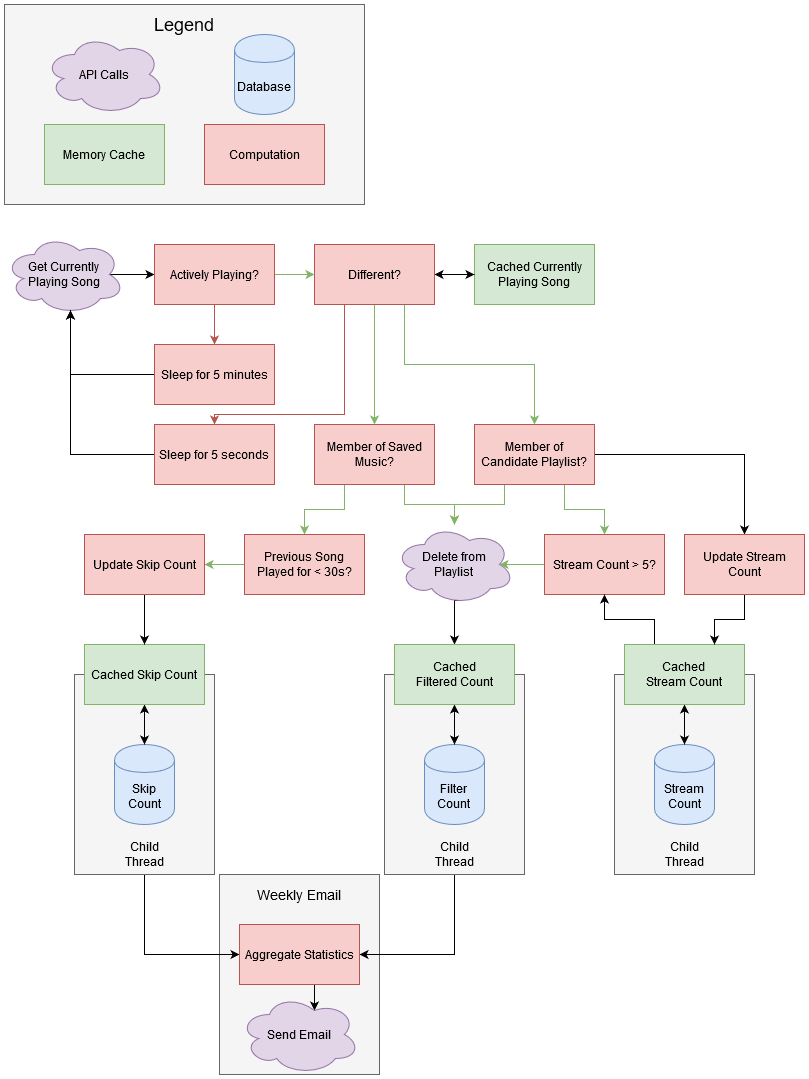

The diagram above was exported from draw.io. Its source (the exported page's mxGraphModel, read from the mxfile embedded in the PNG):
<mxGraphModel dx="1730" dy="1033" grid="1" gridSize="10" guides="1" tooltips="1" connect="1" arrows="1" fold="1" page="1" pageScale="1" pageWidth="850" pageHeight="1100" math="0" shadow="0">
  <root>
    <mxCell id="0" />
    <mxCell id="1" parent="0" />
    <mxCell id="ZADc6tnQs43xtntyefGF-143" value="" style="rounded=0;whiteSpace=wrap;html=1;shadow=0;glass=0;sketch=0;fontSize=12;fillColor=#f5f5f5;strokeColor=#666666;fontColor=#333333;" vertex="1" parent="1">
      <mxGeometry x="255" y="910" width="160" height="200" as="geometry" />
    </mxCell>
    <mxCell id="ZADc6tnQs43xtntyefGF-104" value="" style="rounded=0;whiteSpace=wrap;html=1;shadow=0;glass=0;sketch=0;fontSize=12;fillColor=#f5f5f5;strokeColor=#666666;fontColor=#333333;" vertex="1" parent="1">
      <mxGeometry x="650" y="710" width="140" height="200" as="geometry" />
    </mxCell>
    <mxCell id="ZADc6tnQs43xtntyefGF-3" value="" style="rounded=0;whiteSpace=wrap;html=1;fillColor=#f5f5f5;strokeColor=#666666;fontColor=#333333;" vertex="1" parent="1">
      <mxGeometry x="40" y="40" width="360" height="200" as="geometry" />
    </mxCell>
    <mxCell id="ZADc6tnQs43xtntyefGF-4" value="&lt;div style=&quot;font-size: 18px;&quot;&gt;Legend&lt;/div&gt;" style="text;html=1;strokeColor=none;fillColor=none;align=center;verticalAlign=middle;whiteSpace=wrap;rounded=0;fontSize=18;" vertex="1" parent="1">
      <mxGeometry x="200" y="50" width="40" height="20" as="geometry" />
    </mxCell>
    <mxCell id="ZADc6tnQs43xtntyefGF-6" value="Memory Cache" style="rounded=0;whiteSpace=wrap;html=1;fillColor=#d5e8d4;strokeColor=#82b366;" vertex="1" parent="1">
      <mxGeometry x="80" y="160" width="120" height="60" as="geometry" />
    </mxCell>
    <mxCell id="ZADc6tnQs43xtntyefGF-7" value="API Calls" style="ellipse;shape=cloud;whiteSpace=wrap;html=1;fillColor=#e1d5e7;strokeColor=#9673a6;" vertex="1" parent="1">
      <mxGeometry x="80" y="70" width="120" height="80" as="geometry" />
    </mxCell>
    <mxCell id="ZADc6tnQs43xtntyefGF-12" value="Database" style="shape=cylinder;whiteSpace=wrap;html=1;boundedLbl=1;backgroundOutline=1;fillColor=#dae8fc;strokeColor=#6c8ebf;" vertex="1" parent="1">
      <mxGeometry x="270" y="70" width="60" height="80" as="geometry" />
    </mxCell>
    <mxCell id="ZADc6tnQs43xtntyefGF-13" value="Computation" style="rounded=0;whiteSpace=wrap;html=1;fillColor=#f8cecc;strokeColor=#b85450;" vertex="1" parent="1">
      <mxGeometry x="240" y="160" width="120" height="60" as="geometry" />
    </mxCell>
    <mxCell id="ZADc6tnQs43xtntyefGF-47" value="" style="edgeStyle=orthogonalEdgeStyle;rounded=0;orthogonalLoop=1;jettySize=auto;html=1;startArrow=none;startFill=0;endArrow=classic;endFill=1;fontSize=12;exitX=0.875;exitY=0.5;exitDx=0;exitDy=0;exitPerimeter=0;" edge="1" parent="1" source="ZADc6tnQs43xtntyefGF-14" target="ZADc6tnQs43xtntyefGF-46">
      <mxGeometry relative="1" as="geometry" />
    </mxCell>
    <mxCell id="ZADc6tnQs43xtntyefGF-14" value="&lt;div&gt;Get Currently &lt;br&gt;&lt;/div&gt;&lt;div&gt;Playing Song&lt;/div&gt;" style="ellipse;shape=cloud;whiteSpace=wrap;html=1;rounded=0;shadow=0;glass=0;sketch=0;fontSize=12;fillColor=#e1d5e7;strokeColor=#9673a6;" vertex="1" parent="1">
      <mxGeometry x="40" y="270" width="120" height="80" as="geometry" />
    </mxCell>
    <mxCell id="ZADc6tnQs43xtntyefGF-20" value="Cached Currently Playing Song" style="rounded=0;whiteSpace=wrap;html=1;shadow=0;glass=0;sketch=0;fontSize=12;fillColor=#d5e8d4;strokeColor=#82b366;" vertex="1" parent="1">
      <mxGeometry x="510" y="280" width="120" height="60" as="geometry" />
    </mxCell>
    <mxCell id="ZADc6tnQs43xtntyefGF-28" style="edgeStyle=orthogonalEdgeStyle;rounded=0;orthogonalLoop=1;jettySize=auto;html=1;exitX=1;exitY=0.5;exitDx=0;exitDy=0;entryX=0;entryY=0.5;entryDx=0;entryDy=0;startArrow=classic;startFill=1;fontSize=12;" edge="1" parent="1" source="ZADc6tnQs43xtntyefGF-26" target="ZADc6tnQs43xtntyefGF-20">
      <mxGeometry relative="1" as="geometry" />
    </mxCell>
    <mxCell id="ZADc6tnQs43xtntyefGF-54" style="edgeStyle=orthogonalEdgeStyle;rounded=0;orthogonalLoop=1;jettySize=auto;html=1;exitX=0.25;exitY=1;exitDx=0;exitDy=0;entryX=0.5;entryY=0;entryDx=0;entryDy=0;startArrow=none;startFill=0;endArrow=classic;endFill=1;fontSize=12;fillColor=#f8cecc;strokeColor=#b85450;" edge="1" parent="1" source="ZADc6tnQs43xtntyefGF-26" target="ZADc6tnQs43xtntyefGF-36">
      <mxGeometry relative="1" as="geometry">
        <Array as="points">
          <mxPoint x="380" y="450" />
          <mxPoint x="250" y="450" />
        </Array>
      </mxGeometry>
    </mxCell>
    <mxCell id="ZADc6tnQs43xtntyefGF-67" style="edgeStyle=orthogonalEdgeStyle;rounded=0;orthogonalLoop=1;jettySize=auto;html=1;exitX=0.75;exitY=1;exitDx=0;exitDy=0;entryX=0.5;entryY=0;entryDx=0;entryDy=0;startArrow=none;startFill=0;endArrow=classic;endFill=1;fontSize=12;fillColor=#d5e8d4;strokeColor=#82b366;" edge="1" parent="1" source="ZADc6tnQs43xtntyefGF-26" target="ZADc6tnQs43xtntyefGF-66">
      <mxGeometry relative="1" as="geometry" />
    </mxCell>
    <mxCell id="ZADc6tnQs43xtntyefGF-69" style="edgeStyle=orthogonalEdgeStyle;rounded=0;orthogonalLoop=1;jettySize=auto;html=1;exitX=0.5;exitY=1;exitDx=0;exitDy=0;startArrow=none;startFill=0;endArrow=classic;endFill=1;fontSize=12;fillColor=#d5e8d4;strokeColor=#82b366;entryX=0.5;entryY=0;entryDx=0;entryDy=0;" edge="1" parent="1" source="ZADc6tnQs43xtntyefGF-26" target="ZADc6tnQs43xtntyefGF-70">
      <mxGeometry relative="1" as="geometry">
        <mxPoint x="410" y="460" as="targetPoint" />
      </mxGeometry>
    </mxCell>
    <mxCell id="ZADc6tnQs43xtntyefGF-26" value="Different?" style="rounded=0;whiteSpace=wrap;html=1;shadow=0;glass=0;sketch=0;fontSize=12;fillColor=#f8cecc;strokeColor=#b85450;" vertex="1" parent="1">
      <mxGeometry x="350" y="280" width="120" height="60" as="geometry" />
    </mxCell>
    <mxCell id="ZADc6tnQs43xtntyefGF-64" style="edgeStyle=orthogonalEdgeStyle;rounded=0;orthogonalLoop=1;jettySize=auto;html=1;exitX=0;exitY=0.5;exitDx=0;exitDy=0;entryX=0.55;entryY=0.95;entryDx=0;entryDy=0;entryPerimeter=0;startArrow=none;startFill=0;endArrow=classic;endFill=1;fontSize=12;" edge="1" parent="1" source="ZADc6tnQs43xtntyefGF-36" target="ZADc6tnQs43xtntyefGF-14">
      <mxGeometry relative="1" as="geometry" />
    </mxCell>
    <mxCell id="ZADc6tnQs43xtntyefGF-36" value="Sleep for 5 seconds" style="rounded=0;whiteSpace=wrap;html=1;shadow=0;glass=0;sketch=0;fontSize=12;fillColor=#f8cecc;strokeColor=#b85450;" vertex="1" parent="1">
      <mxGeometry x="190" y="460" width="120" height="60" as="geometry" />
    </mxCell>
    <mxCell id="ZADc6tnQs43xtntyefGF-50" style="edgeStyle=orthogonalEdgeStyle;rounded=0;orthogonalLoop=1;jettySize=auto;html=1;exitX=0.5;exitY=1;exitDx=0;exitDy=0;entryX=0.5;entryY=0;entryDx=0;entryDy=0;startArrow=none;startFill=0;endArrow=classic;endFill=1;fontSize=12;fillColor=#f8cecc;strokeColor=#b85450;" edge="1" parent="1" source="ZADc6tnQs43xtntyefGF-46" target="ZADc6tnQs43xtntyefGF-49">
      <mxGeometry relative="1" as="geometry" />
    </mxCell>
    <mxCell id="ZADc6tnQs43xtntyefGF-52" style="edgeStyle=orthogonalEdgeStyle;rounded=0;orthogonalLoop=1;jettySize=auto;html=1;exitX=1;exitY=0.5;exitDx=0;exitDy=0;entryX=0;entryY=0.5;entryDx=0;entryDy=0;startArrow=none;startFill=0;endArrow=classic;endFill=1;fontSize=12;fillColor=#d5e8d4;strokeColor=#82b366;" edge="1" parent="1" source="ZADc6tnQs43xtntyefGF-46" target="ZADc6tnQs43xtntyefGF-26">
      <mxGeometry relative="1" as="geometry" />
    </mxCell>
    <mxCell id="ZADc6tnQs43xtntyefGF-46" value="Actively Playing?" style="rounded=0;whiteSpace=wrap;html=1;shadow=0;glass=0;sketch=0;fontSize=12;fillColor=#f8cecc;strokeColor=#b85450;" vertex="1" parent="1">
      <mxGeometry x="190" y="280" width="120" height="60" as="geometry" />
    </mxCell>
    <mxCell id="ZADc6tnQs43xtntyefGF-63" style="edgeStyle=orthogonalEdgeStyle;rounded=0;orthogonalLoop=1;jettySize=auto;html=1;exitX=0;exitY=0.5;exitDx=0;exitDy=0;entryX=0.55;entryY=0.95;entryDx=0;entryDy=0;entryPerimeter=0;startArrow=none;startFill=0;endArrow=classic;endFill=1;fontSize=12;" edge="1" parent="1" source="ZADc6tnQs43xtntyefGF-49" target="ZADc6tnQs43xtntyefGF-14">
      <mxGeometry relative="1" as="geometry" />
    </mxCell>
    <mxCell id="ZADc6tnQs43xtntyefGF-49" value="Sleep for 5 minutes" style="rounded=0;whiteSpace=wrap;html=1;shadow=0;glass=0;sketch=0;fontSize=12;fillColor=#f8cecc;strokeColor=#b85450;" vertex="1" parent="1">
      <mxGeometry x="190" y="380" width="120" height="60" as="geometry" />
    </mxCell>
    <mxCell id="ZADc6tnQs43xtntyefGF-79" style="edgeStyle=orthogonalEdgeStyle;rounded=0;orthogonalLoop=1;jettySize=auto;html=1;exitX=0.25;exitY=1;exitDx=0;exitDy=0;startArrow=none;startFill=0;endArrow=classic;endFill=1;fontSize=12;fillColor=#d5e8d4;strokeColor=#82b366;" edge="1" parent="1" source="ZADc6tnQs43xtntyefGF-66" target="ZADc6tnQs43xtntyefGF-75">
      <mxGeometry relative="1" as="geometry" />
    </mxCell>
    <mxCell id="ZADc6tnQs43xtntyefGF-122" style="edgeStyle=orthogonalEdgeStyle;rounded=0;orthogonalLoop=1;jettySize=auto;html=1;exitX=0.75;exitY=1;exitDx=0;exitDy=0;startArrow=none;startFill=0;endArrow=classic;endFill=1;fontSize=12;fillColor=#d5e8d4;strokeColor=#82b366;" edge="1" parent="1" source="ZADc6tnQs43xtntyefGF-66" target="ZADc6tnQs43xtntyefGF-86">
      <mxGeometry relative="1" as="geometry" />
    </mxCell>
    <mxCell id="ZADc6tnQs43xtntyefGF-124" style="edgeStyle=orthogonalEdgeStyle;rounded=0;orthogonalLoop=1;jettySize=auto;html=1;exitX=1;exitY=0.5;exitDx=0;exitDy=0;entryX=0.5;entryY=0;entryDx=0;entryDy=0;startArrow=none;startFill=0;endArrow=classic;endFill=1;fontSize=12;" edge="1" parent="1" source="ZADc6tnQs43xtntyefGF-66" target="ZADc6tnQs43xtntyefGF-123">
      <mxGeometry relative="1" as="geometry" />
    </mxCell>
    <mxCell id="ZADc6tnQs43xtntyefGF-66" value="&lt;div&gt;Member of &lt;br&gt;&lt;/div&gt;&lt;div&gt;Candidate Playlist?&lt;/div&gt;" style="rounded=0;whiteSpace=wrap;html=1;shadow=0;glass=0;sketch=0;fontSize=12;fillColor=#f8cecc;strokeColor=#b85450;" vertex="1" parent="1">
      <mxGeometry x="510" y="460" width="120" height="60" as="geometry" />
    </mxCell>
    <mxCell id="ZADc6tnQs43xtntyefGF-68" value="Stream Count" style="shape=cylinder;whiteSpace=wrap;html=1;boundedLbl=1;backgroundOutline=1;rounded=0;shadow=0;glass=0;sketch=0;fontSize=12;fillColor=#dae8fc;strokeColor=#6c8ebf;" vertex="1" parent="1">
      <mxGeometry x="690" y="780" width="60" height="80" as="geometry" />
    </mxCell>
    <mxCell id="ZADc6tnQs43xtntyefGF-78" style="edgeStyle=orthogonalEdgeStyle;rounded=0;orthogonalLoop=1;jettySize=auto;html=1;exitX=0.75;exitY=1;exitDx=0;exitDy=0;startArrow=none;startFill=0;endArrow=classic;endFill=1;fontSize=12;fillColor=#d5e8d4;strokeColor=#82b366;" edge="1" parent="1" source="ZADc6tnQs43xtntyefGF-70" target="ZADc6tnQs43xtntyefGF-75">
      <mxGeometry relative="1" as="geometry" />
    </mxCell>
    <mxCell id="ZADc6tnQs43xtntyefGF-111" style="edgeStyle=orthogonalEdgeStyle;rounded=0;orthogonalLoop=1;jettySize=auto;html=1;exitX=0.25;exitY=1;exitDx=0;exitDy=0;entryX=0.5;entryY=0;entryDx=0;entryDy=0;startArrow=none;startFill=0;endArrow=classic;endFill=1;fontSize=12;fillColor=#d5e8d4;strokeColor=#82b366;" edge="1" parent="1" source="ZADc6tnQs43xtntyefGF-70" target="ZADc6tnQs43xtntyefGF-110">
      <mxGeometry relative="1" as="geometry" />
    </mxCell>
    <mxCell id="ZADc6tnQs43xtntyefGF-70" value="Member of Saved Music?" style="rounded=0;whiteSpace=wrap;html=1;shadow=0;glass=0;sketch=0;fontSize=12;fillColor=#f8cecc;strokeColor=#b85450;" vertex="1" parent="1">
      <mxGeometry x="350" y="460" width="120" height="60" as="geometry" />
    </mxCell>
    <mxCell id="ZADc6tnQs43xtntyefGF-139" style="edgeStyle=orthogonalEdgeStyle;rounded=0;orthogonalLoop=1;jettySize=auto;html=1;exitX=0.55;exitY=0.95;exitDx=0;exitDy=0;exitPerimeter=0;entryX=0.5;entryY=0;entryDx=0;entryDy=0;startArrow=none;startFill=0;endArrow=classic;endFill=1;fontSize=12;" edge="1" parent="1" source="ZADc6tnQs43xtntyefGF-75" target="ZADc6tnQs43xtntyefGF-137">
      <mxGeometry relative="1" as="geometry">
        <Array as="points">
          <mxPoint x="490" y="636" />
        </Array>
      </mxGeometry>
    </mxCell>
    <mxCell id="ZADc6tnQs43xtntyefGF-75" value="&lt;div&gt;Delete from &lt;br&gt;&lt;/div&gt;&lt;div&gt;Playlist&lt;br&gt;&lt;/div&gt;" style="ellipse;shape=cloud;whiteSpace=wrap;html=1;rounded=0;shadow=0;glass=0;sketch=0;fontSize=12;fillColor=#e1d5e7;strokeColor=#9673a6;" vertex="1" parent="1">
      <mxGeometry x="430" y="560" width="120" height="80" as="geometry" />
    </mxCell>
    <mxCell id="ZADc6tnQs43xtntyefGF-93" style="edgeStyle=orthogonalEdgeStyle;rounded=0;orthogonalLoop=1;jettySize=auto;html=1;exitX=0;exitY=0.5;exitDx=0;exitDy=0;entryX=0.875;entryY=0.5;entryDx=0;entryDy=0;entryPerimeter=0;startArrow=none;startFill=0;endArrow=classic;endFill=1;fontSize=12;fillColor=#d5e8d4;strokeColor=#82b366;" edge="1" parent="1" source="ZADc6tnQs43xtntyefGF-86" target="ZADc6tnQs43xtntyefGF-75">
      <mxGeometry relative="1" as="geometry" />
    </mxCell>
    <mxCell id="ZADc6tnQs43xtntyefGF-86" value="Stream Count &amp;gt; 5?" style="rounded=0;whiteSpace=wrap;html=1;fillColor=#f8cecc;strokeColor=#b85450;" vertex="1" parent="1">
      <mxGeometry x="580" y="570" width="120" height="60" as="geometry" />
    </mxCell>
    <mxCell id="ZADc6tnQs43xtntyefGF-119" style="edgeStyle=orthogonalEdgeStyle;rounded=0;orthogonalLoop=1;jettySize=auto;html=1;exitX=0.5;exitY=1;exitDx=0;exitDy=0;entryX=0.5;entryY=0;entryDx=0;entryDy=0;startArrow=classic;startFill=1;endArrow=classic;endFill=1;fontSize=12;" edge="1" parent="1" source="ZADc6tnQs43xtntyefGF-89" target="ZADc6tnQs43xtntyefGF-68">
      <mxGeometry relative="1" as="geometry" />
    </mxCell>
    <mxCell id="ZADc6tnQs43xtntyefGF-120" style="edgeStyle=orthogonalEdgeStyle;rounded=0;orthogonalLoop=1;jettySize=auto;html=1;exitX=0.25;exitY=0;exitDx=0;exitDy=0;entryX=0.5;entryY=1;entryDx=0;entryDy=0;startArrow=none;startFill=0;endArrow=classic;endFill=1;fontSize=12;" edge="1" parent="1" source="ZADc6tnQs43xtntyefGF-89" target="ZADc6tnQs43xtntyefGF-86">
      <mxGeometry relative="1" as="geometry" />
    </mxCell>
    <mxCell id="ZADc6tnQs43xtntyefGF-89" value="&lt;div&gt;Cached &lt;br&gt;&lt;/div&gt;&lt;div&gt;Stream Count&lt;/div&gt;" style="rounded=0;whiteSpace=wrap;html=1;shadow=0;glass=0;sketch=0;fontSize=12;fillColor=#d5e8d4;strokeColor=#82b366;" vertex="1" parent="1">
      <mxGeometry x="660" y="680" width="120" height="60" as="geometry" />
    </mxCell>
    <mxCell id="ZADc6tnQs43xtntyefGF-106" value="Child Thread" style="text;html=1;strokeColor=none;fillColor=none;align=center;verticalAlign=middle;whiteSpace=wrap;rounded=0;shadow=0;glass=0;sketch=0;fontSize=12;" vertex="1" parent="1">
      <mxGeometry x="685" y="880" width="70" height="20" as="geometry" />
    </mxCell>
    <mxCell id="ZADc6tnQs43xtntyefGF-133" style="edgeStyle=orthogonalEdgeStyle;rounded=0;orthogonalLoop=1;jettySize=auto;html=1;exitX=0;exitY=0.5;exitDx=0;exitDy=0;entryX=1;entryY=0.5;entryDx=0;entryDy=0;startArrow=none;startFill=0;endArrow=classic;endFill=1;fontSize=12;fillColor=#d5e8d4;strokeColor=#82b366;" edge="1" parent="1" source="ZADc6tnQs43xtntyefGF-110" target="ZADc6tnQs43xtntyefGF-131">
      <mxGeometry relative="1" as="geometry" />
    </mxCell>
    <mxCell id="ZADc6tnQs43xtntyefGF-110" value="Previous Song Played for &amp;lt; 30s?" style="rounded=0;whiteSpace=wrap;html=1;shadow=0;glass=0;sketch=0;fontSize=12;fillColor=#f8cecc;strokeColor=#b85450;" vertex="1" parent="1">
      <mxGeometry x="280" y="570" width="120" height="60" as="geometry" />
    </mxCell>
    <mxCell id="ZADc6tnQs43xtntyefGF-125" style="edgeStyle=orthogonalEdgeStyle;rounded=0;orthogonalLoop=1;jettySize=auto;html=1;exitX=0.5;exitY=1;exitDx=0;exitDy=0;entryX=0.75;entryY=0;entryDx=0;entryDy=0;startArrow=none;startFill=0;endArrow=classic;endFill=1;fontSize=12;" edge="1" parent="1" source="ZADc6tnQs43xtntyefGF-123" target="ZADc6tnQs43xtntyefGF-89">
      <mxGeometry relative="1" as="geometry" />
    </mxCell>
    <mxCell id="ZADc6tnQs43xtntyefGF-123" value="Update Stream Count" style="rounded=0;whiteSpace=wrap;html=1;shadow=0;glass=0;sketch=0;fontSize=12;fillColor=#f8cecc;strokeColor=#b85450;" vertex="1" parent="1">
      <mxGeometry x="720" y="570" width="120" height="60" as="geometry" />
    </mxCell>
    <mxCell id="ZADc6tnQs43xtntyefGF-141" style="edgeStyle=orthogonalEdgeStyle;rounded=0;orthogonalLoop=1;jettySize=auto;html=1;exitX=0.5;exitY=1;exitDx=0;exitDy=0;entryX=0;entryY=0.5;entryDx=0;entryDy=0;startArrow=none;startFill=0;endArrow=classic;endFill=1;fontSize=12;" edge="1" parent="1" source="ZADc6tnQs43xtntyefGF-126" target="ZADc6tnQs43xtntyefGF-140">
      <mxGeometry relative="1" as="geometry" />
    </mxCell>
    <mxCell id="ZADc6tnQs43xtntyefGF-126" value="" style="rounded=0;whiteSpace=wrap;html=1;shadow=0;glass=0;sketch=0;fontSize=12;fillColor=#f5f5f5;strokeColor=#666666;fontColor=#333333;" vertex="1" parent="1">
      <mxGeometry x="110" y="710" width="140" height="200" as="geometry" />
    </mxCell>
    <mxCell id="ZADc6tnQs43xtntyefGF-127" value="Skip Count" style="shape=cylinder;whiteSpace=wrap;html=1;boundedLbl=1;backgroundOutline=1;rounded=0;shadow=0;glass=0;sketch=0;fontSize=12;fillColor=#dae8fc;strokeColor=#6c8ebf;" vertex="1" parent="1">
      <mxGeometry x="150" y="780" width="60" height="80" as="geometry" />
    </mxCell>
    <mxCell id="ZADc6tnQs43xtntyefGF-128" style="edgeStyle=orthogonalEdgeStyle;rounded=0;orthogonalLoop=1;jettySize=auto;html=1;exitX=0.5;exitY=1;exitDx=0;exitDy=0;entryX=0.5;entryY=0;entryDx=0;entryDy=0;startArrow=classic;startFill=1;endArrow=classic;endFill=1;fontSize=12;" edge="1" source="ZADc6tnQs43xtntyefGF-129" target="ZADc6tnQs43xtntyefGF-127" parent="1">
      <mxGeometry relative="1" as="geometry" />
    </mxCell>
    <mxCell id="ZADc6tnQs43xtntyefGF-129" value="Cached Skip Count" style="rounded=0;whiteSpace=wrap;html=1;shadow=0;glass=0;sketch=0;fontSize=12;fillColor=#d5e8d4;strokeColor=#82b366;" vertex="1" parent="1">
      <mxGeometry x="120" y="680" width="120" height="60" as="geometry" />
    </mxCell>
    <mxCell id="ZADc6tnQs43xtntyefGF-130" value="Child Thread" style="text;html=1;strokeColor=none;fillColor=none;align=center;verticalAlign=middle;whiteSpace=wrap;rounded=0;shadow=0;glass=0;sketch=0;fontSize=12;" vertex="1" parent="1">
      <mxGeometry x="145" y="880" width="70" height="20" as="geometry" />
    </mxCell>
    <mxCell id="ZADc6tnQs43xtntyefGF-132" style="edgeStyle=orthogonalEdgeStyle;rounded=0;orthogonalLoop=1;jettySize=auto;html=1;exitX=0.5;exitY=1;exitDx=0;exitDy=0;entryX=0.5;entryY=0;entryDx=0;entryDy=0;startArrow=none;startFill=0;endArrow=classic;endFill=1;fontSize=12;" edge="1" parent="1" source="ZADc6tnQs43xtntyefGF-131" target="ZADc6tnQs43xtntyefGF-129">
      <mxGeometry relative="1" as="geometry" />
    </mxCell>
    <mxCell id="ZADc6tnQs43xtntyefGF-131" value="Update Skip Count" style="rounded=0;whiteSpace=wrap;html=1;shadow=0;glass=0;sketch=0;fontSize=12;fillColor=#f8cecc;strokeColor=#b85450;" vertex="1" parent="1">
      <mxGeometry x="120" y="570" width="120" height="60" as="geometry" />
    </mxCell>
    <mxCell id="ZADc6tnQs43xtntyefGF-142" style="edgeStyle=orthogonalEdgeStyle;rounded=0;orthogonalLoop=1;jettySize=auto;html=1;exitX=0.5;exitY=1;exitDx=0;exitDy=0;entryX=1;entryY=0.5;entryDx=0;entryDy=0;startArrow=none;startFill=0;endArrow=classic;endFill=1;fontSize=12;" edge="1" parent="1" source="ZADc6tnQs43xtntyefGF-134" target="ZADc6tnQs43xtntyefGF-140">
      <mxGeometry relative="1" as="geometry" />
    </mxCell>
    <mxCell id="ZADc6tnQs43xtntyefGF-134" value="" style="rounded=0;whiteSpace=wrap;html=1;shadow=0;glass=0;sketch=0;fontSize=12;fillColor=#f5f5f5;strokeColor=#666666;fontColor=#333333;" vertex="1" parent="1">
      <mxGeometry x="420" y="710" width="140" height="200" as="geometry" />
    </mxCell>
    <mxCell id="ZADc6tnQs43xtntyefGF-135" value="&lt;div&gt;Filter&lt;/div&gt;&lt;div&gt;Count&lt;br&gt;&lt;/div&gt;" style="shape=cylinder;whiteSpace=wrap;html=1;boundedLbl=1;backgroundOutline=1;rounded=0;shadow=0;glass=0;sketch=0;fontSize=12;fillColor=#dae8fc;strokeColor=#6c8ebf;" vertex="1" parent="1">
      <mxGeometry x="460" y="780" width="60" height="80" as="geometry" />
    </mxCell>
    <mxCell id="ZADc6tnQs43xtntyefGF-136" style="edgeStyle=orthogonalEdgeStyle;rounded=0;orthogonalLoop=1;jettySize=auto;html=1;exitX=0.5;exitY=1;exitDx=0;exitDy=0;entryX=0.5;entryY=0;entryDx=0;entryDy=0;startArrow=classic;startFill=1;endArrow=classic;endFill=1;fontSize=12;" edge="1" parent="1" source="ZADc6tnQs43xtntyefGF-137" target="ZADc6tnQs43xtntyefGF-135">
      <mxGeometry relative="1" as="geometry" />
    </mxCell>
    <mxCell id="ZADc6tnQs43xtntyefGF-137" value="&lt;div&gt;Cached&lt;/div&gt;&lt;div&gt;Filtered Count&lt;/div&gt;" style="rounded=0;whiteSpace=wrap;html=1;shadow=0;glass=0;sketch=0;fontSize=12;fillColor=#d5e8d4;strokeColor=#82b366;" vertex="1" parent="1">
      <mxGeometry x="430" y="680" width="120" height="60" as="geometry" />
    </mxCell>
    <mxCell id="ZADc6tnQs43xtntyefGF-138" value="Child Thread" style="text;html=1;strokeColor=none;fillColor=none;align=center;verticalAlign=middle;whiteSpace=wrap;rounded=0;shadow=0;glass=0;sketch=0;fontSize=12;" vertex="1" parent="1">
      <mxGeometry x="455" y="880" width="70" height="20" as="geometry" />
    </mxCell>
    <mxCell id="ZADc6tnQs43xtntyefGF-153" style="edgeStyle=orthogonalEdgeStyle;rounded=0;orthogonalLoop=1;jettySize=auto;html=1;exitX=0.5;exitY=1;exitDx=0;exitDy=0;entryX=0.625;entryY=0.2;entryDx=0;entryDy=0;entryPerimeter=0;startArrow=none;startFill=0;endArrow=classic;endFill=1;fontSize=12;" edge="1" parent="1" source="ZADc6tnQs43xtntyefGF-140" target="ZADc6tnQs43xtntyefGF-151">
      <mxGeometry relative="1" as="geometry" />
    </mxCell>
    <mxCell id="ZADc6tnQs43xtntyefGF-140" value="Aggregate Statistics" style="rounded=0;whiteSpace=wrap;html=1;shadow=0;glass=0;sketch=0;fontSize=12;fillColor=#f8cecc;strokeColor=#b85450;" vertex="1" parent="1">
      <mxGeometry x="275" y="960" width="120" height="60" as="geometry" />
    </mxCell>
    <mxCell id="ZADc6tnQs43xtntyefGF-144" value="Weekly Email" style="text;html=1;strokeColor=none;fillColor=none;align=center;verticalAlign=middle;whiteSpace=wrap;rounded=0;shadow=0;glass=0;sketch=0;fontSize=14;" vertex="1" parent="1">
      <mxGeometry x="290" y="920" width="90" height="20" as="geometry" />
    </mxCell>
    <mxCell id="ZADc6tnQs43xtntyefGF-151" value="Send Email" style="ellipse;shape=cloud;whiteSpace=wrap;html=1;rounded=0;shadow=0;glass=0;sketch=0;fontSize=12;fillColor=#e1d5e7;strokeColor=#9673a6;" vertex="1" parent="1">
      <mxGeometry x="275" y="1030" width="120" height="80" as="geometry" />
    </mxCell>
  </root>
</mxGraphModel>